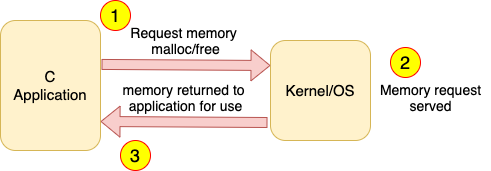

The diagram above was exported from draw.io. Its source (the exported page's mxGraphModel, read from the mxfile embedded in the PNG):
<mxGraphModel dx="786" dy="550" grid="1" gridSize="10" guides="1" tooltips="1" connect="1" arrows="1" fold="1" page="1" pageScale="1" pageWidth="850" pageHeight="1100" math="0" shadow="0">
  <root>
    <mxCell id="0" />
    <mxCell id="1" parent="0" />
    <mxCell id="ItVkQrtkzFsWS97sGcqc-1" value="&lt;font style=&quot;font-size: 15px&quot;&gt;C&lt;br&gt;Application&lt;/font&gt;" style="rounded=1;whiteSpace=wrap;html=1;fillColor=#fff2cc;strokeColor=#d6b656;" vertex="1" parent="1">
      <mxGeometry x="130" y="180" width="100" height="130" as="geometry" />
    </mxCell>
    <mxCell id="ItVkQrtkzFsWS97sGcqc-2" value="&lt;span style=&quot;font-size: 15px&quot;&gt;Kernel/OS&lt;/span&gt;" style="rounded=1;whiteSpace=wrap;html=1;fillColor=#fff2cc;strokeColor=#d6b656;" vertex="1" parent="1">
      <mxGeometry x="400" y="200" width="100" height="100" as="geometry" />
    </mxCell>
    <mxCell id="ItVkQrtkzFsWS97sGcqc-3" value="" style="shape=flexArrow;endArrow=classic;html=1;entryX=0;entryY=0.25;entryDx=0;entryDy=0;exitX=1.01;exitY=0.338;exitDx=0;exitDy=0;exitPerimeter=0;fillColor=#f8cecc;strokeColor=#b85450;" edge="1" parent="1" source="ItVkQrtkzFsWS97sGcqc-1" target="ItVkQrtkzFsWS97sGcqc-2">
      <mxGeometry width="50" height="50" relative="1" as="geometry">
        <mxPoint x="290" y="180" as="sourcePoint" />
        <mxPoint x="340" y="130" as="targetPoint" />
      </mxGeometry>
    </mxCell>
    <mxCell id="ItVkQrtkzFsWS97sGcqc-4" value="" style="shape=flexArrow;endArrow=classic;html=1;exitX=-0.03;exitY=0.82;exitDx=0;exitDy=0;exitPerimeter=0;fillColor=#f8cecc;strokeColor=#b85450;width=10;endSize=6.01;" edge="1" parent="1" source="ItVkQrtkzFsWS97sGcqc-2">
      <mxGeometry width="50" height="50" relative="1" as="geometry">
        <mxPoint x="391" y="280.00000000000006" as="sourcePoint" />
        <mxPoint x="230" y="281" as="targetPoint" />
      </mxGeometry>
    </mxCell>
    <mxCell id="ItVkQrtkzFsWS97sGcqc-5" value="&lt;font style=&quot;font-size: 14px&quot;&gt;Request memory&amp;nbsp;&lt;br&gt;malloc/free&lt;/font&gt;" style="text;html=1;align=center;verticalAlign=middle;resizable=0;points=[];autosize=1;" vertex="1" parent="1">
      <mxGeometry x="250" y="180" width="130" height="40" as="geometry" />
    </mxCell>
    <mxCell id="ItVkQrtkzFsWS97sGcqc-6" value="&lt;span style=&quot;font-size: 14px&quot;&gt;memory returned to&amp;nbsp;&lt;br&gt;application for use&lt;br&gt;&lt;/span&gt;" style="text;html=1;align=center;verticalAlign=middle;resizable=0;points=[];autosize=1;" vertex="1" parent="1">
      <mxGeometry x="245" y="237" width="140" height="40" as="geometry" />
    </mxCell>
    <mxCell id="ItVkQrtkzFsWS97sGcqc-7" value="&lt;span style=&quot;font-size: 14px&quot;&gt;Memory request&lt;br&gt;served&lt;br&gt;&lt;/span&gt;" style="text;html=1;align=center;verticalAlign=middle;resizable=0;points=[];autosize=1;" vertex="1" parent="1">
      <mxGeometry x="500" y="237" width="120" height="40" as="geometry" />
    </mxCell>
    <mxCell id="ItVkQrtkzFsWS97sGcqc-8" value="&lt;font style=&quot;font-size: 18px&quot;&gt;1&lt;/font&gt;" style="ellipse;whiteSpace=wrap;html=1;aspect=fixed;fillColor=#FFFF00;strokeColor=#FF0000;" vertex="1" parent="1">
      <mxGeometry x="230" y="160" width="30" height="30" as="geometry" />
    </mxCell>
    <mxCell id="ItVkQrtkzFsWS97sGcqc-9" value="&lt;font style=&quot;font-size: 18px&quot;&gt;2&lt;/font&gt;" style="ellipse;whiteSpace=wrap;html=1;aspect=fixed;fillColor=#FFFF00;strokeColor=#FF0000;" vertex="1" parent="1">
      <mxGeometry x="520" y="207" width="30" height="30" as="geometry" />
    </mxCell>
    <mxCell id="ItVkQrtkzFsWS97sGcqc-10" value="&lt;font style=&quot;font-size: 18px&quot;&gt;3&lt;/font&gt;" style="ellipse;whiteSpace=wrap;html=1;aspect=fixed;fillColor=#FFFF00;strokeColor=#FF0000;" vertex="1" parent="1">
      <mxGeometry x="250" y="300" width="30" height="30" as="geometry" />
    </mxCell>
  </root>
</mxGraphModel>